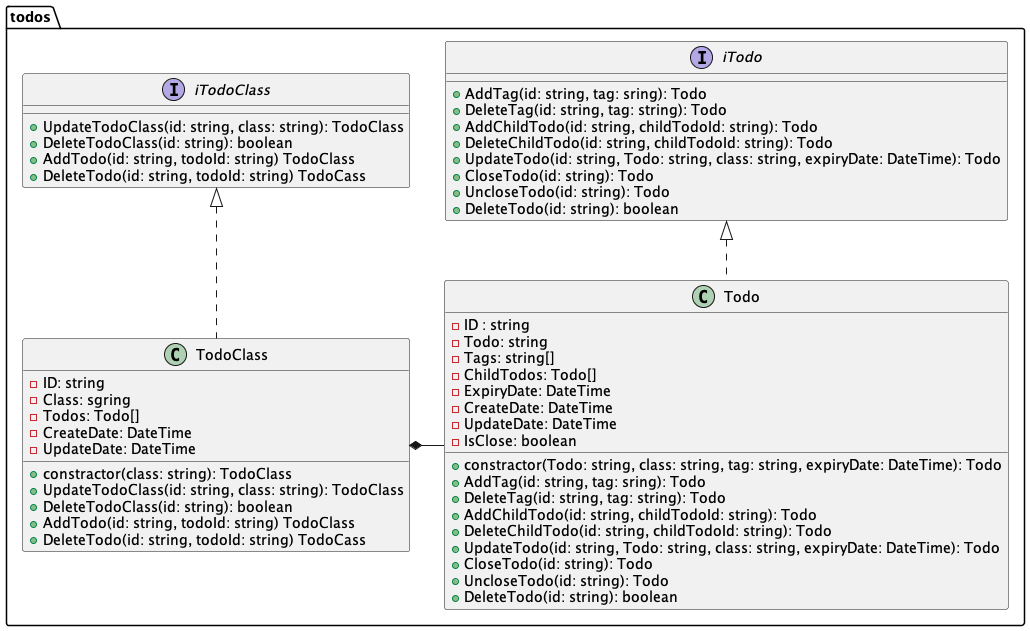

The diagram above was rendered by PlantUML. Its source (embedded in the PNG):
@startuml

package todos {


class Todo {
    - ID : string
    - Todo: string
    - Tags: string[]
    - ChildTodos: Todo[]
    - ExpiryDate: DateTime
    - CreateDate: DateTime
    - UpdateDate: DateTime
    - IsClose: boolean
    + constractor(Todo: string, class: string, tag: string, expiryDate: DateTime): Todo
    + AddTag(id: string, tag: sring): Todo
    + DeleteTag(id: string, tag: string): Todo
    + AddChildTodo(id: string, childTodoId: string): Todo
    + DeleteChildTodo(id: string, childTodoId: string): Todo
    + UpdateTodo(id: string, Todo: string, class: string, expiryDate: DateTime): Todo
    + CloseTodo(id: string): Todo
    + UncloseTodo(id: string): Todo
    + DeleteTodo(id: string): boolean
}

interface iTodo {
    + AddTag(id: string, tag: sring): Todo
    + DeleteTag(id: string, tag: string): Todo
    + AddChildTodo(id: string, childTodoId: string): Todo
    + DeleteChildTodo(id: string, childTodoId: string): Todo
    + UpdateTodo(id: string, Todo: string, class: string, expiryDate: DateTime): Todo
    + CloseTodo(id: string): Todo
    + UncloseTodo(id: string): Todo
    + DeleteTodo(id: string): boolean
}

class TodoClass {
    - ID: string
    - Class: sgring
    - Todos: Todo[]
    - CreateDate: DateTime
    - UpdateDate: DateTime
    + constractor(class: string): TodoClass
    + UpdateTodoClass(id: string, class: string): TodoClass
    + DeleteTodoClass(id: string): boolean
    + AddTodo(id: string, todoId: string) TodoClass
    + DeleteTodo(id: string, todoId: string) TodoCass
}

interface iTodoClass {
    + UpdateTodoClass(id: string, class: string): TodoClass
    + DeleteTodoClass(id: string): boolean
    + AddTodo(id: string, todoId: string) TodoClass
    + DeleteTodo(id: string, todoId: string) TodoCass
}

}

Todo --le--* TodoClass
iTodo <|.. Todo
iTodoClass <|.. TodoClass

@enduml